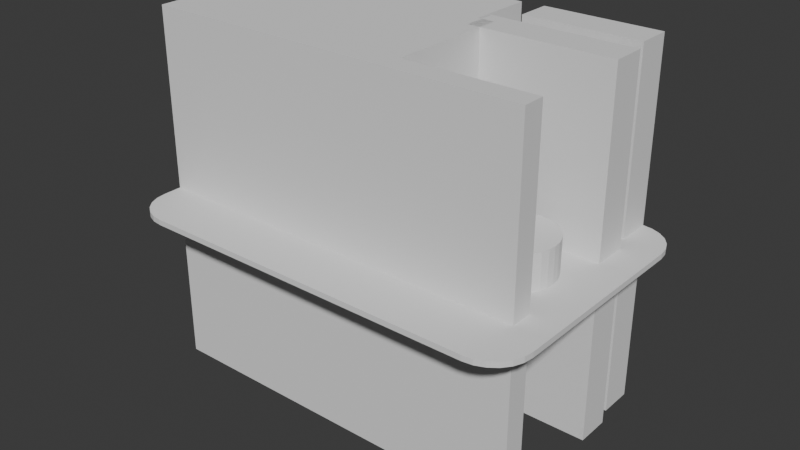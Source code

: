 # Source: tool_organizer.blend  (saved by Blender 4.3.34; exported with 4.5.12 LTS)
import bpy
from mathutils import Matrix  # noqa: F401  (used for matrix-valued properties, if any)

bpy.ops.wm.read_factory_settings(use_empty=True)
scene = bpy.context.scene
scene.name = 'Scene'

# ---- collections
col_collection = bpy.data.collections.new('Collection'); scene.collection.children.link(col_collection)

# ---- world
world_world = bpy.data.worlds.new('World'); scene.world = world_world
world_world.use_nodes = True; world_world.node_tree.nodes.clear()
_N = world_world.node_tree.nodes; _L = world_world.node_tree.links
n0 = _N.new('ShaderNodeOutputWorld'); n0.name = 'World Output'; n0.location = (300, 300)
n1 = _N.new('ShaderNodeBackground'); n1.name = 'Background'; n1.location = (10, 300)
n1.inputs[0].default_value = (0.05088, 0.05088, 0.05088, 1.0)
_L.new(n1.outputs[0], n0.inputs[0])
n0.is_active_output = True
world_world.color = (0.05088, 0.05088, 0.05088)
world_world.sun_shadow_jitter_overblur = 0.0

# ---- meshes
me_cube_001 = bpy.data.meshes.new('Cube.001')
me_cube_001.from_pydata([(-0.9394, -0.7436, -0.2827), (-1.151, -0.5316, -0.2827), (-0.9943, -0.7364, -0.2827), (-1.045, -0.7152, -0.2827), (-1.089, -0.6815, -0.2827), (-1.123, -0.6376, -0.2827), (-1.144, -0.5864, -0.2827), (-1.151, -0.5316, 0.2827), (-0.9394, -0.7436, 0.2827), (-1.144, -0.5864, 0.2827), (-1.123, -0.6376, 0.2827), (-1.089, -0.6815, 0.2827), (-1.045, -0.7152, 0.2827), (-0.9943, -0.7364, 0.2827), (-1.15, 0.5727, -0.2827), (-0.9383, 0.7848, -0.2827), (-1.143, 0.6276, -0.2827), (-1.122, 0.6788, -0.2827), (-1.088, 0.7227, -0.2827), (-1.044, 0.7564, -0.2827), (-0.9932, 0.7776, -0.2827), (-0.9383, 0.7848, 0.2827), (-1.15, 0.5727, 0.2827), (-0.9932, 0.7776, 0.2827), (-1.044, 0.7564, 0.2827), (-1.088, 0.7227, 0.2827), (-1.122, 0.6788, 0.2827), (-1.143, 0.6276, 0.2827), (1.151, -0.5316, -0.2827), (0.9394, -0.7436, -0.2827), (1.144, -0.5864, -0.2827), (1.123, -0.6376, -0.2827), (1.089, -0.6815, -0.2827), (1.045, -0.7152, -0.2827), (0.9943, -0.7364, -0.2827), (0.9394, -0.7436, 0.2827), (1.151, -0.5316, 0.2827), (0.9943, -0.7364, 0.2827), (1.045, -0.7152, 0.2827), (1.089, -0.6815, 0.2827), (1.123, -0.6376, 0.2827), (1.144, -0.5864, 0.2827), (0.9405, 0.7848, -0.2827), (1.153, 0.5727, -0.2827), (0.9954, 0.7776, -0.2827), (1.047, 0.7564, -0.2827), (1.091, 0.7227, -0.2827), (1.124, 0.6788, -0.2827), (1.145, 0.6276, -0.2827), (1.153, 0.5727, 0.2827), (0.9405, 0.7848, 0.2827), (1.145, 0.6276, 0.2827), (1.124, 0.6788, 0.2827), (1.091, 0.7227, 0.2827), (1.047, 0.7564, 0.2827), (0.9954, 0.7776, 0.2827)], [], [(29, 35, 8, 0), (43, 49, 36, 28), (49, 51, 52, 53, 54, 55, 50, 21, 23, 24, 25, 26, 27, 22, 7, 9, 10, 11, 12, 13, 8, 35, 37, 38, 39, 40, 41, 36), (1, 7, 22, 14), (15, 21, 50, 42), (0, 8, 13, 2), (2, 13, 12, 3), (3, 12, 11, 4), (4, 11, 10, 5), (5, 10, 9, 6), (6, 9, 7, 1), (21, 15, 20, 23), (23, 20, 19, 24), (24, 19, 18, 25), (25, 18, 17, 26), (26, 17, 16, 27), (27, 16, 14, 22), (49, 43, 48, 51), (51, 48, 47, 52), (52, 47, 46, 53), (53, 46, 45, 54), (54, 45, 44, 55), (55, 44, 42, 50), (35, 29, 34, 37), (37, 34, 33, 38), (38, 33, 32, 39), (39, 32, 31, 40), (40, 31, 30, 41), (41, 30, 28, 36), (14, 16, 17, 18, 19, 20, 15, 42, 44, 45, 46, 47, 48, 43, 28, 30, 31, 32, 33, 34, 29, 0, 2, 3, 4, 5, 6, 1)])
_uv = me_cube_001.uv_layers.new(name='UVMap')
_uv.uv.foreach_set('vector', [0.375, 0.773, 0.625, 0.773, 0.625, 0.977, 0.375, 0.977, 0.375, 0.5356, 0.625, 0.5356, 0.625, 0.7144, 0.375, 0.7144, 0.625, 0.5356, 0.6258, 0.5264, 0.6281, 0.5178, 0.6317, 0.5104, 0.6365, 0.5048, 0.6421, 0.5012, 0.648, 0.5, 0.852, 0.5, 0.8579, 0.5012, 0.8635, 0.5048, 0.8683, 0.5104, 0.8719, 0.5178, 0.8742, 0.5264, 0.875, 0.5356, 0.875, 0.7144, 0.8742, 0.7236, 0.8719, 0.7322, 0.8683, 0.7396, 0.8635, 0.7452, 0.8579, 0.7488, 0.852, 0.75, 0.648, 0.75, 0.6421, 0.7488, 0.6365, 0.7452, 0.6317, 0.7396, 0.6281, 0.7322, 0.6258, 0.7236, 0.625, 0.7144, 0.375, 0.03565, 0.625, 0.03565, 0.625, 0.2144, 0.375, 0.2144, 0.375, 0.273, 0.625, 0.273, 0.625, 0.477, 0.375, 0.477, 0.375, 0.977, 0.625, 0.977, 0.625, 0.9829, 0.375, 0.9829, 0.375, 0.9829, 0.625, 0.9829, 0.625, 0.9885, 0.375, 0.9885, 0.375, 0.9885, 0.625, 0.9885, 0.625, 1.0, 0.375, 1.0, 0.375, 0.0, 0.625, 0.0, 0.625, 0.01782, 0.375, 0.01782, 0.375, 0.01782, 0.625, 0.01782, 0.625, 0.02642, 0.375, 0.02642, 0.375, 0.02642, 0.625, 0.02642, 0.625, 0.03565, 0.375, 0.03565, 0.625, 0.273, 0.375, 0.273, 0.375, 0.2671, 0.625, 0.2671, 0.625, 0.2671, 0.375, 0.2671, 0.375, 0.2615, 0.625, 0.2615, 0.625, 0.2615, 0.375, 0.2615, 0.375, 0.25, 0.625, 0.25, 0.625, 0.25, 0.375, 0.25, 0.375, 0.2322, 0.625, 0.2322, 0.625, 0.2322, 0.375, 0.2322, 0.375, 0.2236, 0.625, 0.2236, 0.625, 0.2236, 0.375, 0.2236, 0.375, 0.2144, 0.625, 0.2144, 0.625, 0.5356, 0.375, 0.5356, 0.375, 0.5264, 0.625, 0.5264, 0.625, 0.5264, 0.375, 0.5264, 0.375, 0.5178, 0.625, 0.5178, 0.625, 0.5178, 0.375, 0.5178, 0.375, 0.5, 0.625, 0.5, 0.625, 0.5, 0.375, 0.5, 0.375, 0.4885, 0.625, 0.4885, 0.625, 0.4885, 0.375, 0.4885, 0.375, 0.4829, 0.625, 0.4829, 0.625, 0.4829, 0.375, 0.4829, 0.375, 0.477, 0.625, 0.477, 0.625, 0.773, 0.375, 0.773, 0.375, 0.7671, 0.625, 0.7671, 0.625, 0.7671, 0.375, 0.7671, 0.375, 0.7615, 0.625, 0.7615, 0.625, 0.7615, 0.375, 0.7615, 0.375, 0.75, 0.625, 0.75, 0.625, 0.75, 0.375, 0.75, 0.375, 0.7322, 0.625, 0.7322, 0.625, 0.7322, 0.375, 0.7322, 0.375, 0.7236, 0.625, 0.7236, 0.625, 0.7236, 0.375, 0.7236, 0.375, 0.7144, 0.625, 0.7144, 0.125, 0.5356, 0.1258, 0.5264, 0.1281, 0.5178, 0.1317, 0.5104, 0.1365, 0.5048, 0.1421, 0.5012, 0.148, 0.5, 0.352, 0.5, 0.3579, 0.5012, 0.3635, 0.5048, 0.3683, 0.5104, 0.3719, 0.5178, 0.3742, 0.5264, 0.375, 0.5356, 0.375, 0.7144, 0.3742, 0.7236, 0.3719, 0.7322, 0.3683, 0.7396, 0.3635, 0.7452, 0.3579, 0.7488, 0.352, 0.75, 0.148, 0.75, 0.1421, 0.7488, 0.1365, 0.7452, 0.1317, 0.7396, 0.1281, 0.7322, 0.1258, 0.7236, 0.125, 0.7144])
me_cube_001.update()
me_cube_002 = bpy.data.meshes.new('Cube.002')
me_cube_002.from_pydata([(-1.0, -1.0, -1.0), (-1.0, -1.0, 1.0), (-1.0, 1.0, -1.0), (-1.0, 1.0, 1.0), (1.0, -1.0, -1.0), (1.0, -1.0, 1.0), (1.0, 1.0, -1.0), (1.0, 1.0, 1.0)], [], [(0, 1, 3, 2), (2, 3, 7, 6), (6, 7, 5, 4), (4, 5, 1, 0), (2, 6, 4, 0), (7, 3, 1, 5)])
_uv = me_cube_002.uv_layers.new(name='UVMap')
_uv.uv.foreach_set('vector', [0.375, 0.0, 0.625, 0.0, 0.625, 0.25, 0.375, 0.25, 0.375, 0.25, 0.625, 0.25, 0.625, 0.5, 0.375, 0.5, 0.375, 0.5, 0.625, 0.5, 0.625, 0.75, 0.375, 0.75, 0.375, 0.75, 0.625, 0.75, 0.625, 1.0, 0.375, 1.0, 0.125, 0.5, 0.375, 0.5, 0.375, 0.75, 0.125, 0.75, 0.625, 0.5, 0.875, 0.5, 0.875, 0.75, 0.625, 0.75])
me_cube_002.update()
me_cube_003 = bpy.data.meshes.new('Cube.003')
me_cube_003.from_pydata([(-1.0, -1.0, -1.0), (-1.0, -1.0, 1.0), (-1.0, 1.0, -1.0), (-1.0, 1.0, 1.0), (1.0, -1.0, -1.0), (1.0, -1.0, 1.0), (1.0, 1.0, -1.0), (1.0, 1.0, 1.0)], [], [(0, 1, 3, 2), (2, 3, 7, 6), (6, 7, 5, 4), (4, 5, 1, 0), (2, 6, 4, 0), (7, 3, 1, 5)])
_uv = me_cube_003.uv_layers.new(name='UVMap')
_uv.uv.foreach_set('vector', [0.375, 0.0, 0.625, 0.0, 0.625, 0.25, 0.375, 0.25, 0.375, 0.25, 0.625, 0.25, 0.625, 0.5, 0.375, 0.5, 0.375, 0.5, 0.625, 0.5, 0.625, 0.75, 0.375, 0.75, 0.375, 0.75, 0.625, 0.75, 0.625, 1.0, 0.375, 1.0, 0.125, 0.5, 0.375, 0.5, 0.375, 0.75, 0.125, 0.75, 0.625, 0.5, 0.875, 0.5, 0.875, 0.75, 0.625, 0.75])
me_cube_003.update()
me_cube_004 = bpy.data.meshes.new('Cube.004')
me_cube_004.from_pydata([(-1.0, -1.0, -1.0), (-1.0, -1.0, 1.0), (-1.0, 1.0, -1.0), (-1.0, 1.0, 1.0), (1.005, -1.0, -1.0), (1.005, -1.0, 1.0), (1.005, 1.0, -1.0), (1.005, 1.0, 1.0)], [], [(0, 1, 3, 2), (2, 3, 7, 6), (6, 7, 5, 4), (4, 5, 1, 0), (2, 6, 4, 0), (7, 3, 1, 5)])
_uv = me_cube_004.uv_layers.new(name='UVMap')
_uv.uv.foreach_set('vector', [0.375, 0.0, 0.625, 0.0, 0.625, 0.25, 0.375, 0.25, 0.375, 0.25, 0.625, 0.25, 0.625, 0.5, 0.375, 0.5, 0.375, 0.5, 0.625, 0.5, 0.625, 0.75, 0.375, 0.75, 0.375, 0.75, 0.625, 0.75, 0.625, 1.0, 0.375, 1.0, 0.125, 0.5, 0.375, 0.5, 0.375, 0.75, 0.125, 0.75, 0.625, 0.5, 0.875, 0.5, 0.875, 0.75, 0.625, 0.75])
me_cube_004.update()
me_cube_005 = bpy.data.meshes.new('Cube.005')
me_cube_005.from_pydata([(-1.0, -1.0, -1.0), (-1.0, -1.0, 1.0), (-1.0, 2.224, -1.0), (-1.0, 2.224, 1.0), (0.8257, -1.0, -1.0), (0.8257, -1.0, 1.0), (0.8257, 2.224, -1.0), (0.8257, 2.224, 1.0)], [], [(0, 1, 3, 2), (2, 3, 7, 6), (6, 7, 5, 4), (4, 5, 1, 0), (2, 6, 4, 0), (7, 3, 1, 5)])
_uv = me_cube_005.uv_layers.new(name='UVMap')
_uv.uv.foreach_set('vector', [0.375, 0.0, 0.625, 0.0, 0.625, 0.25, 0.375, 0.25, 0.375, 0.25, 0.625, 0.25, 0.625, 0.5, 0.375, 0.5, 0.375, 0.5, 0.625, 0.5, 0.625, 0.75, 0.375, 0.75, 0.375, 0.75, 0.625, 0.75, 0.625, 1.0, 0.375, 1.0, 0.125, 0.5, 0.375, 0.5, 0.375, 0.75, 0.125, 0.75, 0.625, 0.5, 0.875, 0.5, 0.875, 0.75, 0.625, 0.75])
me_cube_005.update()
me_cube_006 = bpy.data.meshes.new('Cube.006')
me_cube_006.from_pydata([(-0.9312, 0.5883, -1.0), (-0.9312, 0.5883, 1.0), (-0.9312, 2.286, -1.0), (-0.9312, 2.286, 1.0), (0.3322, 0.5883, -1.0), (0.3322, 0.5883, 1.0), (0.3322, 2.286, -1.0), (0.3322, 2.286, 1.0)], [], [(0, 1, 3, 2), (2, 3, 7, 6), (6, 7, 5, 4), (4, 5, 1, 0), (2, 6, 4, 0), (7, 3, 1, 5)])
_uv = me_cube_006.uv_layers.new(name='UVMap')
_uv.uv.foreach_set('vector', [0.375, 0.0, 0.625, 0.0, 0.625, 0.25, 0.375, 0.25, 0.375, 0.25, 0.625, 0.25, 0.625, 0.5, 0.375, 0.5, 0.375, 0.5, 0.625, 0.5, 0.625, 0.75, 0.375, 0.75, 0.375, 0.75, 0.625, 0.75, 0.625, 1.0, 0.375, 1.0, 0.125, 0.5, 0.375, 0.5, 0.375, 0.75, 0.125, 0.75, 0.625, 0.5, 0.875, 0.5, 0.875, 0.75, 0.625, 0.75])
me_cube_006.update()
me_cube_007 = bpy.data.meshes.new('Cube.007')
me_cube_007.from_pydata([(-0.6317, -0.8491, -1.0), (-0.6317, -0.8491, 1.0), (-0.6317, 0.8491, -1.0), (-0.6317, 0.8491, 1.0), (0.6317, -0.8491, -1.0), (0.6317, -0.8491, 1.0), (0.6317, 0.8491, -1.0), (0.6317, 0.8491, 1.0)], [], [(0, 1, 3, 2), (2, 3, 7, 6), (6, 7, 5, 4), (4, 5, 1, 0), (2, 6, 4, 0), (7, 3, 1, 5)])
_uv = me_cube_007.uv_layers.new(name='UVMap')
_uv.uv.foreach_set('vector', [0.375, 0.0, 0.625, 0.0, 0.625, 0.25, 0.375, 0.25, 0.375, 0.25, 0.625, 0.25, 0.625, 0.5, 0.375, 0.5, 0.375, 0.5, 0.625, 0.5, 0.625, 0.75, 0.375, 0.75, 0.375, 0.75, 0.625, 0.75, 0.625, 1.0, 0.375, 1.0, 0.125, 0.5, 0.375, 0.5, 0.375, 0.75, 0.125, 0.75, 0.625, 0.5, 0.875, 0.5, 0.875, 0.75, 0.625, 0.75])
me_cube_007.update()
me_cylinder = bpy.data.meshes.new('Cylinder')
me_cylinder.from_pydata([(0.0, 1.0, -1.0), (0.0, 1.0, 1.0), (0.1951, 0.9808, -1.0), (0.1951, 0.9808, 1.0), (0.3827, 0.9239, -1.0), (0.3827, 0.9239, 1.0), (0.5556, 0.8315, -1.0), (0.5556, 0.8315, 1.0), (0.7071, 0.7071, -1.0), (0.7071, 0.7071, 1.0), (0.8315, 0.5556, -1.0), (0.8315, 0.5556, 1.0), (0.9239, 0.3827, -1.0), (0.9239, 0.3827, 1.0), (0.9808, 0.1951, -1.0), (0.9808, 0.1951, 1.0), (1.0, 0.0, -1.0), (1.0, 0.0, 1.0), (0.9808, -0.1951, -1.0), (0.9808, -0.1951, 1.0), (0.9239, -0.3827, -1.0), (0.9239, -0.3827, 1.0), (0.8315, -0.5556, -1.0), (0.8315, -0.5556, 1.0), (0.7071, -0.7071, -1.0), (0.7071, -0.7071, 1.0), (0.5556, -0.8315, -1.0), (0.5556, -0.8315, 1.0), (0.3827, -0.9239, -1.0), (0.3827, -0.9239, 1.0), (0.1951, -0.9808, -1.0), (0.1951, -0.9808, 1.0), (0.0, -1.0, -1.0), (0.0, -1.0, 1.0), (-0.1951, -0.9808, -1.0), (-0.1951, -0.9808, 1.0), (-0.3827, -0.9239, -1.0), (-0.3827, -0.9239, 1.0), (-0.5556, -0.8315, -1.0), (-0.5556, -0.8315, 1.0), (-0.7071, -0.7071, -1.0), (-0.7071, -0.7071, 1.0), (-0.8315, -0.5556, -1.0), (-0.8315, -0.5556, 1.0), (-0.9239, -0.3827, -1.0), (-0.9239, -0.3827, 1.0), (-0.9808, -0.1951, -1.0), (-0.9808, -0.1951, 1.0), (-1.0, 0.0, -1.0), (-1.0, 0.0, 1.0), (-0.9808, 0.1951, -1.0), (-0.9808, 0.1951, 1.0), (-0.9239, 0.3827, -1.0), (-0.9239, 0.3827, 1.0), (-0.8315, 0.5556, -1.0), (-0.8315, 0.5556, 1.0), (-0.7071, 0.7071, -1.0), (-0.7071, 0.7071, 1.0), (-0.5556, 0.8315, -1.0), (-0.5556, 0.8315, 1.0), (-0.3827, 0.9239, -1.0), (-0.3827, 0.9239, 1.0), (-0.1951, 0.9808, -1.0), (-0.1951, 0.9808, 1.0)], [], [(0, 1, 3, 2), (2, 3, 5, 4), (4, 5, 7, 6), (6, 7, 9, 8), (8, 9, 11, 10), (10, 11, 13, 12), (12, 13, 15, 14), (14, 15, 17, 16), (16, 17, 19, 18), (18, 19, 21, 20), (20, 21, 23, 22), (22, 23, 25, 24), (24, 25, 27, 26), (26, 27, 29, 28), (28, 29, 31, 30), (30, 31, 33, 32), (32, 33, 35, 34), (34, 35, 37, 36), (36, 37, 39, 38), (38, 39, 41, 40), (40, 41, 43, 42), (42, 43, 45, 44), (44, 45, 47, 46), (46, 47, 49, 48), (48, 49, 51, 50), (50, 51, 53, 52), (52, 53, 55, 54), (54, 55, 57, 56), (56, 57, 59, 58), (58, 59, 61, 60), (3, 1, 63, 61, 59, 57, 55, 53, 51, 49, 47, 45, 43, 41, 39, 37, 35, 33, 31, 29, 27, 25, 23, 21, 19, 17, 15, 13, 11, 9, 7, 5), (60, 61, 63, 62), (62, 63, 1, 0), (0, 2, 4, 6, 8, 10, 12, 14, 16, 18, 20, 22, 24, 26, 28, 30, 32, 34, 36, 38, 40, 42, 44, 46, 48, 50, 52, 54, 56, 58, 60, 62)])
_uv = me_cylinder.uv_layers.new(name='UVMap')
_uv.uv.foreach_set('vector', [1.0, 0.5, 1.0, 1.0, 0.9688, 1.0, 0.9688, 0.5, 0.9688, 0.5, 0.9688, 1.0, 0.9375, 1.0, 0.9375, 0.5, 0.9375, 0.5, 0.9375, 1.0, 0.9062, 1.0, 0.9062, 0.5, 0.9062, 0.5, 0.9062, 1.0, 0.875, 1.0, 0.875, 0.5, 0.875, 0.5, 0.875, 1.0, 0.8438, 1.0, 0.8438, 0.5, 0.8438, 0.5, 0.8438, 1.0, 0.8125, 1.0, 0.8125, 0.5, 0.8125, 0.5, 0.8125, 1.0, 0.7812, 1.0, 0.7812, 0.5, 0.7812, 0.5, 0.7812, 1.0, 0.75, 1.0, 0.75, 0.5, 0.75, 0.5, 0.75, 1.0, 0.7188, 1.0, 0.7188, 0.5, 0.7188, 0.5, 0.7188, 1.0, 0.6875, 1.0, 0.6875, 0.5, 0.6875, 0.5, 0.6875, 1.0, 0.6562, 1.0, 0.6562, 0.5, 0.6562, 0.5, 0.6562, 1.0, 0.625, 1.0, 0.625, 0.5, 0.625, 0.5, 0.625, 1.0, 0.5938, 1.0, 0.5938, 0.5, 0.5938, 0.5, 0.5938, 1.0, 0.5625, 1.0, 0.5625, 0.5, 0.5625, 0.5, 0.5625, 1.0, 0.5312, 1.0, 0.5312, 0.5, 0.5312, 0.5, 0.5312, 1.0, 0.5, 1.0, 0.5, 0.5, 0.5, 0.5, 0.5, 1.0, 0.4688, 1.0, 0.4688, 0.5, 0.4688, 0.5, 0.4688, 1.0, 0.4375, 1.0, 0.4375, 0.5, 0.4375, 0.5, 0.4375, 1.0, 0.4062, 1.0, 0.4062, 0.5, 0.4062, 0.5, 0.4062, 1.0, 0.375, 1.0, 0.375, 0.5, 0.375, 0.5, 0.375, 1.0, 0.3438, 1.0, 0.3438, 0.5, 0.3438, 0.5, 0.3438, 1.0, 0.3125, 1.0, 0.3125, 0.5, 0.3125, 0.5, 0.3125, 1.0, 0.2812, 1.0, 0.2812, 0.5, 0.2812, 0.5, 0.2812, 1.0, 0.25, 1.0, 0.25, 0.5, 0.25, 0.5, 0.25, 1.0, 0.2188, 1.0, 0.2188, 0.5, 0.2188, 0.5, 0.2188, 1.0, 0.1875, 1.0, 0.1875, 0.5, 0.1875, 0.5, 0.1875, 1.0, 0.1562, 1.0, 0.1562, 0.5, 0.1562, 0.5, 0.1562, 1.0, 0.125, 1.0, 0.125, 0.5, 0.125, 0.5, 0.125, 1.0, 0.09375, 1.0, 0.09375, 0.5, 0.09375, 0.5, 0.09375, 1.0, 0.0625, 1.0, 0.0625, 0.5, 0.2968, 0.4854, 0.25, 0.49, 0.2032, 0.4854, 0.1582, 0.4717, 0.1167, 0.4496, 0.08029, 0.4197, 0.05045, 0.3833, 0.02827, 0.3418, 0.01461, 0.2968, 0.01, 0.25, 0.01461, 0.2032, 0.02827, 0.1582, 0.05045, 0.1167, 0.08029, 0.08029, 0.1167, 0.05045, 0.1582, 0.02827, 0.2032, 0.01461, 0.25, 0.01, 0.2968, 0.01461, 0.3418, 0.02827, 0.3833, 0.05045, 0.4197, 0.08029, 0.4496, 0.1167, 0.4717, 0.1582, 0.4854, 0.2032, 0.49, 0.25, 0.4854, 0.2968, 0.4717, 0.3418, 0.4496, 0.3833, 0.4197, 0.4197, 0.3833, 0.4496, 0.3418, 0.4717, 0.0625, 0.5, 0.0625, 1.0, 0.03125, 1.0, 0.03125, 0.5, 0.03125, 0.5, 0.03125, 1.0, 0.0, 1.0, 0.0, 0.5, 0.75, 0.49, 0.7968, 0.4854, 0.8418, 0.4717, 0.8833, 0.4496, 0.9197, 0.4197, 0.9496, 0.3833, 0.9717, 0.3418, 0.9854, 0.2968, 0.99, 0.25, 0.9854, 0.2032, 0.9717, 0.1582, 0.9496, 0.1167, 0.9197, 0.08029, 0.8833, 0.05045, 0.8418, 0.02827, 0.7968, 0.01461, 0.75, 0.01, 0.7032, 0.01461, 0.6582, 0.02827, 0.6167, 0.05045, 0.5803, 0.08029, 0.5504, 0.1167, 0.5283, 0.1582, 0.5146, 0.2032, 0.51, 0.25, 0.5146, 0.2968, 0.5283, 0.3418, 0.5504, 0.3833, 0.5803, 0.4197, 0.6167, 0.4496, 0.6582, 0.4717, 0.7032, 0.4854])
me_cylinder.update()
me_cube_008 = bpy.data.meshes.new('Cube.008')
me_cube_008.from_pydata([(-0.6317, -0.2321, -1.0), (-0.6317, -0.2321, 1.0), (-0.6317, 0.8491, -1.0), (-0.6317, 0.8491, 1.0), (2.466, -0.2321, -1.0), (2.466, -0.2321, 1.0), (2.466, 0.8491, -1.0), (2.466, 0.8491, 1.0)], [], [(0, 1, 3, 2), (2, 3, 7, 6), (6, 7, 5, 4), (4, 5, 1, 0), (2, 6, 4, 0), (7, 3, 1, 5)])
_uv = me_cube_008.uv_layers.new(name='UVMap')
_uv.uv.foreach_set('vector', [0.375, 0.0, 0.625, 0.0, 0.625, 0.25, 0.375, 0.25, 0.375, 0.25, 0.625, 0.25, 0.625, 0.5, 0.375, 0.5, 0.375, 0.5, 0.625, 0.5, 0.625, 0.75, 0.375, 0.75, 0.375, 0.75, 0.625, 0.75, 0.625, 1.0, 0.375, 1.0, 0.125, 0.5, 0.375, 0.5, 0.375, 0.75, 0.125, 0.75, 0.625, 0.5, 0.875, 0.5, 0.875, 0.75, 0.625, 0.75])
me_cube_008.update()

# ---- objects
ob_empty = bpy.data.objects.new('Empty', None)
ob_cube = bpy.data.objects.new('Cube', me_cube_001)
ob_cube_001 = bpy.data.objects.new('Cube.001', me_cube_002)
ob_cube_002 = bpy.data.objects.new('Cube.002', me_cube_003)
ob_cube_003 = bpy.data.objects.new('Cube.003', me_cube_004)
ob_cube_004 = bpy.data.objects.new('Cube.004', me_cube_005)
ob_cube_005 = bpy.data.objects.new('Cube.005', me_cube_006)
ob_cube_006 = bpy.data.objects.new('Cube.006', me_cube_007)
ob_cylinder = bpy.data.objects.new('Cylinder', me_cylinder)
ob_cube_007 = bpy.data.objects.new('Cube.007', me_cube_008)

# ---- transforms, parenting, visibility, modifiers, constraints
ob_empty.location = (0.0, 0.0, 0.0)
ob_empty.rotation_euler = (0.0, 0.0, 1.543)
ob_empty.empty_display_type = 'IMAGE'
ob_empty.empty_display_size = 5.286
ob_cube.location = (0.1138, -0.01024, 0.0)
ob_cube.scale = (1.0, 0.9739, 0.05306)
ob_cube_001.location = (-0.942, 0.04201, 0.0)
ob_cube_001.scale = (0.09566, 0.4635, 1.0)
ob_cube_002.location = (-0.7507, 0.04201, 0.0)
ob_cube_002.scale = (0.09566, 0.3417, 1.0)
ob_cube_003.location = (-0.1428, 0.04201, 0.0)
ob_cube_003.scale = (0.5122, 0.3417, 1.0)
ob_cube_004.location = (-0.1428, 0.4964, 0.0)
ob_cube_004.scale = (0.5122, 0.1127, 1.0)
ob_cube_005.location = (0.8842, 0.4964, 0.0)
ob_cube_005.scale = (0.5122, 0.1127, 1.0)
ob_cube_006.location = (0.6968, 0.3684, 7.387e-08)
ob_cube_006.scale = (0.6257, 0.1127, 1.0)
ob_cylinder.location = (0.8214, -0.02623, 0.0)
ob_cylinder.scale = (0.2104, 0.2104, 0.2104)
ob_cube_007.location = (-0.451, -0.3954, 7.387e-08)
ob_cube_007.scale = (0.6257, 0.1127, 1.0)

# ---- collection membership
col_collection.objects.link(ob_empty)
col_collection.objects.link(ob_cube)
col_collection.objects.link(ob_cube_001)
col_collection.objects.link(ob_cube_002)
col_collection.objects.link(ob_cube_003)
col_collection.objects.link(ob_cube_004)
col_collection.objects.link(ob_cube_005)
col_collection.objects.link(ob_cube_006)
col_collection.objects.link(ob_cylinder)
col_collection.objects.link(ob_cube_007)

# ---- scene / render settings (as saved in the file)
scene.frame_start = 1; scene.frame_end = 250; scene.frame_set(1)
scene.render.engine = 'BLENDER_EEVEE_NEXT'
bpy.context.view_layer.update()

# ---- added for rendering (the .blend has no active camera and no usable light): camera, sun
cam_auto = bpy.data.cameras.new('AutoCamera')
cam_auto.lens = 50.0
cam_auto.sensor_width = 36.0
cam_auto.clip_end = 1000.0
ob_auto_camera = bpy.data.objects.new('AutoCamera', cam_auto)
scene.collection.objects.link(ob_auto_camera)
ob_auto_camera.location = (3.25535, -3.7593, 2.51275)
ob_auto_camera.rotation_euler = (1.09748, -7.21219e-08, 0.694738)
scene.camera = ob_auto_camera
light_auto_sun = bpy.data.lights.new('AutoSun', 'SUN')
light_auto_sun.energy = 3.0
light_auto_sun.angle = 0.0523599
ob_auto_sun = bpy.data.objects.new('AutoSun', light_auto_sun)
scene.collection.objects.link(ob_auto_sun)
ob_auto_sun.rotation_euler = (0.872665, 0.174533, 0.523599)
bpy.context.view_layer.update()
